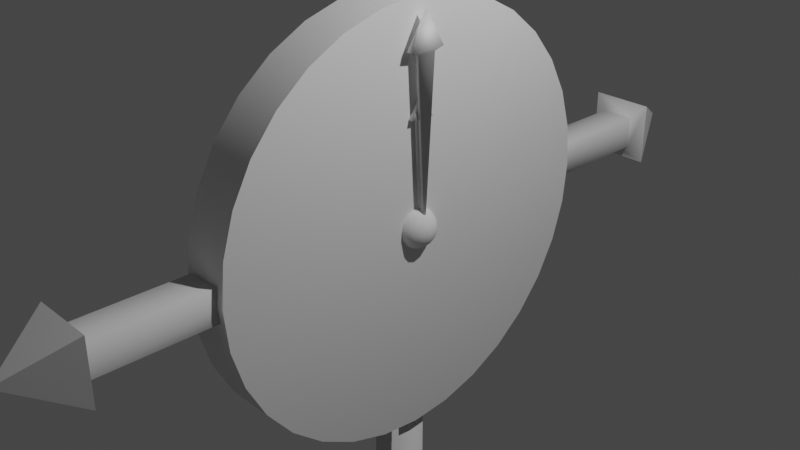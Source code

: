 # Source: Clock.blend  (saved by Blender 2.83.18; exported with 4.5.12 LTS)
import bpy
from mathutils import Matrix  # noqa: F401  (used for matrix-valued properties, if any)

bpy.ops.wm.read_factory_settings(use_empty=True)
scene = bpy.context.scene
scene.name = 'Scene'

# ---- collections
col_collection = bpy.data.collections.new('Collection'); scene.collection.children.link(col_collection)
col_mesh = bpy.data.collections.new('Mesh'); scene.collection.children.link(col_mesh)
col_rig = bpy.data.collections.new('Rig'); scene.collection.children.link(col_rig)
col_collision = bpy.data.collections.new('Collision'); scene.collection.children.link(col_collision)
col_extras = bpy.data.collections.new('Extras'); scene.collection.children.link(col_extras)

# ---- world
world_world = bpy.data.worlds.new('World'); scene.world = world_world
world_world.use_nodes = True; world_world.node_tree.nodes.clear()
_N = world_world.node_tree.nodes; _L = world_world.node_tree.links
n0 = _N.new('ShaderNodeOutputWorld'); n0.name = 'World Output'; n0.location = (300, 300)
n1 = _N.new('ShaderNodeBackground'); n1.name = 'Background'; n1.location = (10, 300)
n1.inputs[0].default_value = (0.05088, 0.05088, 0.05088, 1.0)
_L.new(n1.outputs[0], n0.inputs[0])
n0.is_active_output = True
world_world.color = (0.05088, 0.05088, 0.05088)
world_world.use_sun_shadow = False
world_world.sun_shadow_jitter_overblur = 0.0

# ---- cameras
cam_camera = bpy.data.cameras.new('Camera')
cam_camera.clip_end = 100.0
cam_camera.ortho_scale = 7.314

# ---- lights
light_light = bpy.data.lights.new('Light', 'POINT')
light_light.transmission_factor = 0.0
light_light.energy = 1000.0
light_light.shadow_soft_size = 0.1
light_light.shadow_maximum_resolution = 0.006
light_light.use_absolute_resolution = True

# ---- meshes
me_cylinder = bpy.data.meshes.new('Cylinder')
me_cylinder.from_pydata([(-0.2653, -1.16e-08, 2.355), (0.2653, 1.16e-08, 2.355), (-0.2653, 0.4594, 2.309), (0.2653, 0.4594, 2.309), (-0.2653, 0.9011, 2.175), (0.2653, 0.9011, 2.175), (-0.2653, 1.308, 1.958), (0.2653, 1.308, 1.958), (-0.2653, 1.665, 1.665), (0.2653, 1.665, 1.665), (-0.2653, 1.958, 1.308), (0.2653, 1.958, 1.308), (-0.2653, 2.175, 0.9011), (0.2653, 2.175, 0.9011), (-0.2653, 2.309, 0.4594), (0.2653, 2.309, 0.4594), (-0.2653, 2.355, 1.894e-07), (0.2653, 2.355, 1.662e-07), (-0.2653, 2.309, -0.4594), (0.2653, 2.309, -0.4594), (-0.2653, 2.175, -0.9011), (0.2653, 2.175, -0.9011), (-0.2653, 1.958, -1.308), (0.2653, 1.958, -1.308), (-0.2653, 1.665, -1.665), (0.2653, 1.665, -1.665), (-0.2653, 1.308, -1.958), (0.2653, 1.308, -1.958), (-0.2653, 0.9011, -2.175), (0.2653, 0.9011, -2.175), (-0.2653, 0.4594, -2.309), (0.2653, 0.4594, -2.309), (-0.2653, -7.789e-07, -2.355), (0.2653, -7.557e-07, -2.355), (-0.2653, -0.4594, -2.309), (0.2653, -0.4594, -2.309), (-0.2653, -0.9011, -2.175), (0.2653, -0.9011, -2.175), (-0.2653, -1.308, -1.958), (0.2653, -1.308, -1.958), (-0.2653, -1.665, -1.665), (0.2653, -1.665, -1.665), (-0.2653, -1.958, -1.308), (0.2653, -1.958, -1.308), (-0.2653, -2.175, -0.9011), (0.2653, -2.175, -0.9011), (-0.2653, -2.309, -0.4594), (0.2653, -2.309, -0.4594), (-0.2653, -2.355, 2.285e-06), (0.2653, -2.355, 2.262e-06), (-0.2653, -2.309, 0.4594), (0.2653, -2.309, 0.4594), (-0.2653, -2.175, 0.9011), (0.2653, -2.175, 0.9011), (-0.2653, -1.958, 1.308), (0.2653, -1.958, 1.308), (-0.2653, -1.665, 1.665), (0.2653, -1.665, 1.665), (-0.2653, -1.308, 1.958), (0.2653, -1.308, 1.958), (-0.2653, -0.9011, 2.175), (0.2653, -0.9011, 2.175), (-0.2653, -0.4594, 2.309), (0.2653, -0.4594, 2.309), (0.1841, 0.3835, -0.1798), (0.3557, 3.681, -0.3514), (0.1841, 0.3835, 0.1884), (0.3557, 3.681, 0.36), (-0.1841, 0.3835, -0.1798), (-0.3557, 3.681, -0.3514), (-0.1841, 0.3835, 0.1884), (-0.3557, 3.681, 0.36), (0.0, 4.367, 0.004294), (0.1841, 3.616, -0.1798), (0.1841, 3.616, 0.1884), (-0.1841, 3.616, 0.1884), (-0.1841, 3.616, -0.1798), (0.1841, 0.1841, 0.3878), (0.3557, 0.3557, 3.685), (0.1841, -0.1841, 0.3878), (0.3557, -0.3557, 3.685), (-0.1841, 0.1841, 0.3878), (-0.3557, 0.3557, 3.685), (-0.1841, -0.1841, 0.3878), (-0.3557, -0.3557, 3.685), (0.0, 1.404e-07, 4.372), (0.1841, 0.1841, 3.62), (0.1841, -0.1841, 3.62), (-0.1841, -0.1841, 3.62), (-0.1841, 0.1841, 3.62), (0.1841, -0.1841, -0.3792), (0.3557, -0.3557, -3.677), (0.1841, 0.1841, -0.3792), (0.3557, 0.3557, -3.677), (-0.1841, -0.1841, -0.3792), (-0.3557, -0.3557, -3.677), (-0.1841, 0.1841, -0.3792), (-0.3557, 0.3557, -3.677), (-1.421e-14, 8.421e-07, -4.363), (0.1841, -0.1841, -3.611), (0.1841, 0.1841, -3.611), (-0.1841, 0.1841, -3.611), (-0.1841, -0.1841, -3.611), (0.1841, -0.3835, 0.1884), (0.3557, -3.681, 0.36), (0.1841, -0.3835, -0.1798), (0.3557, -3.681, -0.3514), (-0.1841, -0.3835, 0.1884), (-0.3557, -3.681, 0.36), (-0.1841, -0.3835, -0.1798), (-0.3557, -3.681, -0.3514), (1.421e-14, -4.367, 0.004293), (0.1841, -3.616, 0.1884), (0.1841, -3.616, -0.1798), (-0.1841, -3.616, -0.1798), (-0.1841, -3.616, 0.1884), (0.2376, 0.1581, 0.1581), (0.2376, 0.2066, 0.08557), (0.2376, 0.2066, -0.08557), (0.2376, 0.08557, -0.2066), (0.2704, 0.07906, 0.2066), (0.2981, 0.1461, 0.1581), (0.3167, 0.1909, 0.08557), (0.3232, 0.2066, -9.774e-09), (0.3167, 0.1909, -0.08557), (0.2981, 0.1461, -0.1581), (0.2704, 0.07906, -0.2066), (0.2981, 0.06051, 0.2066), (0.3494, 0.1118, 0.1581), (0.3837, 0.1461, 0.08557), (0.3957, 0.1581, -9.774e-09), (0.3837, 0.1461, -0.08557), (0.3494, 0.1118, -0.1581), (0.2981, 0.06051, -0.2066), (0.3167, 0.03275, 0.2066), (0.3837, 0.06051, 0.1581), (0.4285, 0.07906, 0.08557), (0.4442, 0.08557, -9.774e-09), (0.4285, 0.07906, -0.08557), (0.3837, 0.06051, -0.1581), (0.3167, 0.03275, -0.2066), (0.3232, 2.923e-08, 0.2066), (0.3957, 1.59e-08, 0.1581), (0.4442, 2.57e-09, 0.08557), (0.4612, 2.57e-09, -9.774e-09), (0.4442, 2.57e-09, -0.08557), (0.3957, 1.59e-08, -0.1581), (0.3232, 1.257e-08, -0.2066), (0.3167, -0.03275, 0.2066), (0.3837, -0.06051, 0.1581), (0.4285, -0.07906, 0.08557), (0.4442, -0.08557, -9.774e-09), (0.4285, -0.07906, -0.08557), (0.3837, -0.06051, -0.1581), (0.3167, -0.03275, -0.2066), (0.2981, -0.06051, 0.2066), (0.3494, -0.1118, 0.1581), (0.3837, -0.1461, 0.08557), (0.3957, -0.1581, -9.774e-09), (0.3837, -0.1461, -0.08557), (0.3494, -0.1118, -0.1581), (0.2981, -0.06051, -0.2066), (0.2704, -0.07906, 0.2066), (0.2981, -0.1461, 0.1581), (0.3167, -0.1909, 0.08557), (0.3232, -0.2066, -9.774e-09), (0.3167, -0.1909, -0.08557), (0.2981, -0.1461, -0.1581), (0.2704, -0.07906, -0.2066), (0.2376, -0.08557, 0.2066), (0.2376, -0.1581, 0.1581), (0.2376, -0.2066, 0.08557), (0.2376, -0.2236, -9.774e-09), (0.2376, -0.2066, -0.08557), (0.2376, -0.1581, -0.1581), (0.2376, -0.08557, -0.2066), (0.2376, 1.066e-14, 0.2236), (0.2376, 0.08557, 0.2066), (0.2376, 0.2236, -9.774e-09), (0.2376, 0.1581, -0.1581), (0.2376, 3.376e-08, -0.2236)], [], [(0, 1, 3, 2), (2, 3, 5, 4), (4, 5, 7, 6), (6, 7, 9, 8), (8, 9, 11, 10), (10, 11, 13, 12), (12, 13, 15, 14), (14, 15, 17, 16), (16, 17, 19, 18), (18, 19, 21, 20), (20, 21, 23, 22), (22, 23, 25, 24), (24, 25, 27, 26), (26, 27, 29, 28), (28, 29, 31, 30), (30, 31, 33, 32), (32, 33, 35, 34), (34, 35, 37, 36), (36, 37, 39, 38), (38, 39, 41, 40), (40, 41, 43, 42), (42, 43, 45, 44), (44, 45, 47, 46), (46, 47, 49, 48), (48, 49, 51, 50), (50, 51, 53, 52), (52, 53, 55, 54), (54, 55, 57, 56), (56, 57, 59, 58), (58, 59, 61, 60), (3, 1, 63, 61, 59, 57, 55, 53, 51, 49, 47, 45, 43, 41, 39, 37, 35, 33, 31, 29, 27, 25, 23, 21, 19, 17, 15, 13, 11, 9, 7, 5), (60, 61, 63, 62), (62, 63, 1, 0), (0, 2, 4, 6, 8, 10, 12, 14, 16, 18, 20, 22, 24, 26, 28, 30, 32, 34, 36, 38, 40, 42, 44, 46, 48, 50, 52, 54, 56, 58, 60, 62), (73, 65, 67, 74), (74, 67, 71, 75), (75, 71, 69, 76), (76, 69, 65, 73), (66, 70, 68, 64), (69, 71, 72), (67, 65, 72), (65, 69, 72), (71, 67, 72), (68, 76, 73, 64), (70, 75, 76, 68), (66, 74, 75, 70), (64, 73, 74, 66), (86, 78, 80, 87), (87, 80, 84, 88), (88, 84, 82, 89), (89, 82, 78, 86), (79, 83, 81, 77), (82, 84, 85), (80, 78, 85), (78, 82, 85), (84, 80, 85), (81, 89, 86, 77), (83, 88, 89, 81), (79, 87, 88, 83), (77, 86, 87, 79), (99, 91, 93, 100), (100, 93, 97, 101), (101, 97, 95, 102), (102, 95, 91, 99), (92, 96, 94, 90), (95, 97, 98), (93, 91, 98), (91, 95, 98), (97, 93, 98), (94, 102, 99, 90), (96, 101, 102, 94), (92, 100, 101, 96), (90, 99, 100, 92), (112, 104, 106, 113), (113, 106, 110, 114), (114, 110, 108, 115), (115, 108, 104, 112), (105, 109, 107, 103), (108, 110, 111), (106, 104, 111), (104, 108, 111), (110, 106, 111), (107, 115, 112, 103), (109, 114, 115, 107), (105, 113, 114, 109), (103, 112, 113, 105), (178, 117, 122, 123), (116, 177, 120, 121), (119, 179, 125, 126), (118, 178, 123, 124), (117, 116, 121, 122), (177, 176, 120), (180, 119, 126), (179, 118, 124, 125), (126, 125, 132, 133), (124, 123, 130, 131), (122, 121, 128, 129), (120, 176, 127), (180, 126, 133), (125, 124, 131, 132), (123, 122, 129, 130), (121, 120, 127, 128), (127, 176, 134), (180, 133, 140), (132, 131, 138, 139), (130, 129, 136, 137), (128, 127, 134, 135), (133, 132, 139, 140), (131, 130, 137, 138), (129, 128, 135, 136), (139, 138, 145, 146), (137, 136, 143, 144), (135, 134, 141, 142), (140, 139, 146, 147), (138, 137, 144, 145), (136, 135, 142, 143), (134, 176, 141), (180, 140, 147), (147, 146, 153, 154), (145, 144, 151, 152), (143, 142, 149, 150), (141, 176, 148), (180, 147, 154), (146, 145, 152, 153), (144, 143, 150, 151), (142, 141, 148, 149), (152, 151, 158, 159), (150, 149, 156, 157), (148, 176, 155), (180, 154, 161), (153, 152, 159, 160), (151, 150, 157, 158), (149, 148, 155, 156), (154, 153, 160, 161), (180, 161, 168), (160, 159, 166, 167), (158, 157, 164, 165), (156, 155, 162, 163), (161, 160, 167, 168), (159, 158, 165, 166), (157, 156, 163, 164), (155, 176, 162), (165, 164, 171, 172), (163, 162, 169, 170), (168, 167, 174, 175), (166, 165, 172, 173), (164, 163, 170, 171), (162, 176, 169), (180, 168, 175), (167, 166, 173, 174)])
me_cylinder.polygons.foreach_set('use_smooth', [True] * 150)
_k = set([(0, 2), (0, 62), (1, 3), (1, 63), (2, 4), (3, 5), (4, 6), (5, 7), (6, 8), (7, 9), (8, 10), (9, 11), (10, 12), (11, 13), (12, 14), (13, 15), (14, 16), (15, 17), (16, 18), (17, 19), (18, 20), (19, 21), (20, 22), (21, 23), (22, 24), (23, 25), (24, 26), (25, 27), (26, 28), (27, 29), (28, 30), (29, 31), (30, 32), (31, 33), (32, 34), (33, 35), (34, 36), (35, 37), (36, 38), (37, 39), (38, 40), (39, 41), (40, 42), (41, 43), (42, 44), (43, 45), (44, 46), (45, 47), (46, 48), (47, 49), (48, 50), (49, 51), (50, 52), (51, 53), (52, 54), (53, 55), (54, 56), (55, 57), (56, 58), (57, 59), (58, 60), (59, 61), (60, 62), (61, 63), (65, 67), (65, 69), (65, 72), (67, 71), (67, 72), (69, 71), (69, 72), (71, 72), (78, 80), (78, 82), (78, 85), (80, 84), (80, 85), (82, 84), (82, 85), (84, 85), (91, 93), (91, 95), (91, 98), (93, 97), (93, 98), (95, 97), (95, 98), (97, 98), (104, 106), (104, 108), (104, 111), (106, 110), (106, 111), (108, 110), (108, 111), (110, 111)])
me_cylinder.attributes.new('sharp_edge', 'BOOLEAN', 'EDGE').data.foreach_set('value', [ (min(e.vertices), max(e.vertices)) in _k for e in me_cylinder.edges])
_uv = me_cylinder.uv_layers.new(name='UVMap')
_uv.uv.foreach_set('vector', [1.0, 0.5, 1.0, 1.0, 0.9688, 1.0, 0.9688, 0.5, 0.9688, 0.5, 0.9688, 1.0, 0.9375, 1.0, 0.9375, 0.5, 0.9375, 0.5, 0.9375, 1.0, 0.9062, 1.0, 0.9062, 0.5, 0.9062, 0.5, 0.9062, 1.0, 0.875, 1.0, 0.875, 0.5, 0.875, 0.5, 0.875, 1.0, 0.8438, 1.0, 0.8438, 0.5, 0.8438, 0.5, 0.8438, 1.0, 0.8125, 1.0, 0.8125, 0.5, 0.8125, 0.5, 0.8125, 1.0, 0.7812, 1.0, 0.7812, 0.5, 0.7812, 0.5, 0.7812, 1.0, 0.75, 1.0, 0.75, 0.5, 0.75, 0.5, 0.75, 1.0, 0.7188, 1.0, 0.7188, 0.5, 0.7188, 0.5, 0.7188, 1.0, 0.6875, 1.0, 0.6875, 0.5, 0.6875, 0.5, 0.6875, 1.0, 0.6562, 1.0, 0.6562, 0.5, 0.6562, 0.5, 0.6562, 1.0, 0.625, 1.0, 0.625, 0.5, 0.625, 0.5, 0.625, 1.0, 0.5938, 1.0, 0.5938, 0.5, 0.5938, 0.5, 0.5938, 1.0, 0.5625, 1.0, 0.5625, 0.5, 0.5625, 0.5, 0.5625, 1.0, 0.5312, 1.0, 0.5312, 0.5, 0.5312, 0.5, 0.5312, 1.0, 0.5, 1.0, 0.5, 0.5, 0.5, 0.5, 0.5, 1.0, 0.4688, 1.0, 0.4688, 0.5, 0.4688, 0.5, 0.4688, 1.0, 0.4375, 1.0, 0.4375, 0.5, 0.4375, 0.5, 0.4375, 1.0, 0.4062, 1.0, 0.4062, 0.5, 0.4062, 0.5, 0.4062, 1.0, 0.375, 1.0, 0.375, 0.5, 0.375, 0.5, 0.375, 1.0, 0.3438, 1.0, 0.3438, 0.5, 0.3438, 0.5, 0.3438, 1.0, 0.3125, 1.0, 0.3125, 0.5, 0.3125, 0.5, 0.3125, 1.0, 0.2812, 1.0, 0.2812, 0.5, 0.2812, 0.5, 0.2812, 1.0, 0.25, 1.0, 0.25, 0.5, 0.25, 0.5, 0.25, 1.0, 0.2188, 1.0, 0.2188, 0.5, 0.2188, 0.5, 0.2188, 1.0, 0.1875, 1.0, 0.1875, 0.5, 0.1875, 0.5, 0.1875, 1.0, 0.1562, 1.0, 0.1562, 0.5, 0.1562, 0.5, 0.1562, 1.0, 0.125, 1.0, 0.125, 0.5, 0.125, 0.5, 0.125, 1.0, 0.09375, 1.0, 0.09375, 0.5, 0.09375, 0.5, 0.09375, 1.0, 0.0625, 1.0, 0.0625, 0.5, 0.2968, 0.4854, 0.25, 0.49, 0.2032, 0.4854, 0.1582, 0.4717, 0.1167, 0.4496, 0.08029, 0.4197, 0.05045, 0.3833, 0.02827, 0.3418, 0.01461, 0.2968, 0.01, 0.25, 0.01461, 0.2032, 0.02827, 0.1582, 0.05045, 0.1167, 0.08029, 0.08029, 0.1167, 0.05045, 0.1582, 0.02827, 0.2032, 0.01461, 0.25, 0.01, 0.2968, 0.01461, 0.3418, 0.02827, 0.3833, 0.05045, 0.4197, 0.08029, 0.4496, 0.1167, 0.4717, 0.1582, 0.4854, 0.2032, 0.49, 0.25, 0.4854, 0.2968, 0.4717, 0.3418, 0.4496, 0.3833, 0.4197, 0.4197, 0.3833, 0.4496, 0.3418, 0.4717, 0.0625, 0.5, 0.0625, 1.0, 0.03125, 1.0, 0.03125, 0.5, 0.03125, 0.5, 0.03125, 1.0, 0.0, 1.0, 0.0, 0.5, 0.75, 0.49, 0.7968, 0.4854, 0.8418, 0.4717, 0.8833, 0.4496, 0.9197, 0.4197, 0.9496, 0.3833, 0.9717, 0.3418, 0.9854, 0.2968, 0.99, 0.25, 0.9854, 0.2032, 0.9717, 0.1582, 0.9496, 0.1167, 0.9197, 0.08029, 0.8833, 0.05045, 0.8418, 0.02827, 0.7968, 0.01461, 0.75, 0.01, 0.7032, 0.01461, 0.6582, 0.02827, 0.6167, 0.05045, 0.5803, 0.08029, 0.5504, 0.1167, 0.5283, 0.1582, 0.5146, 0.2032, 0.51, 0.25, 0.5146, 0.2968, 0.5283, 0.3418, 0.5504, 0.3833, 0.5803, 0.4197, 0.6167, 0.4496, 0.6582, 0.4717, 0.7032, 0.4854, 0.62, 0.0, 0.625, 0.0, 0.625, 0.25, 0.62, 0.25, 0.62, 0.25, 0.625, 0.25, 0.625, 0.5, 0.62, 0.5, 0.62, 0.5, 0.625, 0.5, 0.625, 0.75, 0.62, 0.75, 0.62, 0.75, 0.625, 0.75, 0.625, 1.0, 0.62, 1.0, 0.125, 0.5, 0.375, 0.5, 0.375, 0.75, 0.125, 0.75, 0.625, 0.75, 0.625, 0.5, 0.625, 0.75, 0.625, 0.25, 0.625, 0.0, 0.625, 0.25, 0.625, 1.0, 0.625, 0.75, 0.625, 1.0, 0.625, 0.5, 0.625, 0.25, 0.625, 0.5, 0.375, 0.75, 0.62, 0.75, 0.62, 1.0, 0.375, 1.0, 0.375, 0.5, 0.62, 0.5, 0.62, 0.75, 0.375, 0.75, 0.375, 0.25, 0.62, 0.25, 0.62, 0.5, 0.375, 0.5, 0.375, 0.0, 0.62, 0.0, 0.62, 0.25, 0.375, 0.25, 0.62, 0.0, 0.625, 0.0, 0.625, 0.25, 0.62, 0.25, 0.62, 0.25, 0.625, 0.25, 0.625, 0.5, 0.62, 0.5, 0.62, 0.5, 0.625, 0.5, 0.625, 0.75, 0.62, 0.75, 0.62, 0.75, 0.625, 0.75, 0.625, 1.0, 0.62, 1.0, 0.125, 0.5, 0.375, 0.5, 0.375, 0.75, 0.125, 0.75, 0.625, 0.75, 0.625, 0.5, 0.625, 0.75, 0.625, 0.25, 0.625, 0.0, 0.625, 0.25, 0.625, 1.0, 0.625, 0.75, 0.625, 1.0, 0.625, 0.5, 0.625, 0.25, 0.625, 0.5, 0.375, 0.75, 0.62, 0.75, 0.62, 1.0, 0.375, 1.0, 0.375, 0.5, 0.62, 0.5, 0.62, 0.75, 0.375, 0.75, 0.375, 0.25, 0.62, 0.25, 0.62, 0.5, 0.375, 0.5, 0.375, 0.0, 0.62, 0.0, 0.62, 0.25, 0.375, 0.25, 0.62, 0.0, 0.625, 0.0, 0.625, 0.25, 0.62, 0.25, 0.62, 0.25, 0.625, 0.25, 0.625, 0.5, 0.62, 0.5, 0.62, 0.5, 0.625, 0.5, 0.625, 0.75, 0.62, 0.75, 0.62, 0.75, 0.625, 0.75, 0.625, 1.0, 0.62, 1.0, 0.125, 0.5, 0.375, 0.5, 0.375, 0.75, 0.125, 0.75, 0.625, 0.75, 0.625, 0.5, 0.625, 0.75, 0.625, 0.25, 0.625, 0.0, 0.625, 0.25, 0.625, 1.0, 0.625, 0.75, 0.625, 1.0, 0.625, 0.5, 0.625, 0.25, 0.625, 0.5, 0.375, 0.75, 0.62, 0.75, 0.62, 1.0, 0.375, 1.0, 0.375, 0.5, 0.62, 0.5, 0.62, 0.75, 0.375, 0.75, 0.375, 0.25, 0.62, 0.25, 0.62, 0.5, 0.375, 0.5, 0.375, 0.0, 0.62, 0.0, 0.62, 0.25, 0.375, 0.25, 0.62, 0.0, 0.625, 0.0, 0.625, 0.25, 0.62, 0.25, 0.62, 0.25, 0.625, 0.25, 0.625, 0.5, 0.62, 0.5, 0.62, 0.5, 0.625, 0.5, 0.625, 0.75, 0.62, 0.75, 0.62, 0.75, 0.625, 0.75, 0.625, 1.0, 0.62, 1.0, 0.125, 0.5, 0.375, 0.5, 0.375, 0.75, 0.125, 0.75, 0.625, 0.75, 0.625, 0.5, 0.625, 0.75, 0.625, 0.25, 0.625, 0.0, 0.625, 0.25, 0.625, 1.0, 0.625, 0.75, 0.625, 1.0, 0.625, 0.5, 0.625, 0.25, 0.625, 0.5, 0.375, 0.75, 0.62, 0.75, 0.62, 1.0, 0.375, 1.0, 0.375, 0.5, 0.62, 0.5, 0.62, 0.75, 0.375, 0.75, 0.375, 0.25, 0.62, 0.25, 0.62, 0.5, 0.375, 0.5, 0.375, 0.0, 0.62, 0.0, 0.62, 0.25, 0.375, 0.25, 0.75, 0.5, 0.75, 0.625, 0.6875, 0.625, 0.6875, 0.5, 0.75, 0.75, 0.75, 0.875, 0.6875, 0.875, 0.6875, 0.75, 0.75, 0.125, 0.75, 0.25, 0.6875, 0.25, 0.6875, 0.125, 0.75, 0.375, 0.75, 0.5, 0.6875, 0.5, 0.6875, 0.375, 0.75, 0.625, 0.75, 0.75, 0.6875, 0.75, 0.6875, 0.625, 0.75, 0.875, 0.7188, 1.0, 0.6875, 0.875, 0.7188, 0.0, 0.75, 0.125, 0.6875, 0.125, 0.75, 0.25, 0.75, 0.375, 0.6875, 0.375, 0.6875, 0.25, 0.6875, 0.125, 0.6875, 0.25, 0.625, 0.25, 0.625, 0.125, 0.6875, 0.375, 0.6875, 0.5, 0.625, 0.5, 0.625, 0.375, 0.6875, 0.625, 0.6875, 0.75, 0.625, 0.75, 0.625, 0.625, 0.6875, 0.875, 0.6562, 1.0, 0.625, 0.875, 0.6562, 0.0, 0.6875, 0.125, 0.625, 0.125, 0.6875, 0.25, 0.6875, 0.375, 0.625, 0.375, 0.625, 0.25, 0.6875, 0.5, 0.6875, 0.625, 0.625, 0.625, 0.625, 0.5, 0.6875, 0.75, 0.6875, 0.875, 0.625, 0.875, 0.625, 0.75, 0.625, 0.875, 0.5938, 1.0, 0.5625, 0.875, 0.5938, 0.0, 0.625, 0.125, 0.5625, 0.125, 0.625, 0.25, 0.625, 0.375, 0.5625, 0.375, 0.5625, 0.25, 0.625, 0.5, 0.625, 0.625, 0.5625, 0.625, 0.5625, 0.5, 0.625, 0.75, 0.625, 0.875, 0.5625, 0.875, 0.5625, 0.75, 0.625, 0.125, 0.625, 0.25, 0.5625, 0.25, 0.5625, 0.125, 0.625, 0.375, 0.625, 0.5, 0.5625, 0.5, 0.5625, 0.375, 0.625, 0.625, 0.625, 0.75, 0.5625, 0.75, 0.5625, 0.625, 0.5625, 0.25, 0.5625, 0.375, 0.5, 0.375, 0.5, 0.25, 0.5625, 0.5, 0.5625, 0.625, 0.5, 0.625, 0.5, 0.5, 0.5625, 0.75, 0.5625, 0.875, 0.5, 0.875, 0.5, 0.75, 0.5625, 0.125, 0.5625, 0.25, 0.5, 0.25, 0.5, 0.125, 0.5625, 0.375, 0.5625, 0.5, 0.5, 0.5, 0.5, 0.375, 0.5625, 0.625, 0.5625, 0.75, 0.5, 0.75, 0.5, 0.625, 0.5625, 0.875, 0.5313, 1.0, 0.5, 0.875, 0.5313, 0.0, 0.5625, 0.125, 0.5, 0.125, 0.5, 0.125, 0.5, 0.25, 0.4375, 0.25, 0.4375, 0.125, 0.5, 0.375, 0.5, 0.5, 0.4375, 0.5, 0.4375, 0.375, 0.5, 0.625, 0.5, 0.75, 0.4375, 0.75, 0.4375, 0.625, 0.5, 0.875, 0.4688, 1.0, 0.4375, 0.875, 0.4688, 0.0, 0.5, 0.125, 0.4375, 0.125, 0.5, 0.25, 0.5, 0.375, 0.4375, 0.375, 0.4375, 0.25, 0.5, 0.5, 0.5, 0.625, 0.4375, 0.625, 0.4375, 0.5, 0.5, 0.75, 0.5, 0.875, 0.4375, 0.875, 0.4375, 0.75, 0.4375, 0.375, 0.4375, 0.5, 0.375, 0.5, 0.375, 0.375, 0.4375, 0.625, 0.4375, 0.75, 0.375, 0.75, 0.375, 0.625, 0.4375, 0.875, 0.4063, 1.0, 0.375, 0.875, 0.4063, 0.0, 0.4375, 0.125, 0.375, 0.125, 0.4375, 0.25, 0.4375, 0.375, 0.375, 0.375, 0.375, 0.25, 0.4375, 0.5, 0.4375, 0.625, 0.375, 0.625, 0.375, 0.5, 0.4375, 0.75, 0.4375, 0.875, 0.375, 0.875, 0.375, 0.75, 0.4375, 0.125, 0.4375, 0.25, 0.375, 0.25, 0.375, 0.125, 0.3438, 0.0, 0.375, 0.125, 0.3125, 0.125, 0.375, 0.25, 0.375, 0.375, 0.3125, 0.375, 0.3125, 0.25, 0.375, 0.5, 0.375, 0.625, 0.3125, 0.625, 0.3125, 0.5, 0.375, 0.75, 0.375, 0.875, 0.3125, 0.875, 0.3125, 0.75, 0.375, 0.125, 0.375, 0.25, 0.3125, 0.25, 0.3125, 0.125, 0.375, 0.375, 0.375, 0.5, 0.3125, 0.5, 0.3125, 0.375, 0.375, 0.625, 0.375, 0.75, 0.3125, 0.75, 0.3125, 0.625, 0.375, 0.875, 0.3438, 1.0, 0.3125, 0.875, 0.3125, 0.5, 0.3125, 0.625, 0.25, 0.625, 0.25, 0.5, 0.3125, 0.75, 0.3125, 0.875, 0.25, 0.875, 0.25, 0.75, 0.3125, 0.125, 0.3125, 0.25, 0.25, 0.25, 0.25, 0.125, 0.3125, 0.375, 0.3125, 0.5, 0.25, 0.5, 0.25, 0.375, 0.3125, 0.625, 0.3125, 0.75, 0.25, 0.75, 0.25, 0.625, 0.3125, 0.875, 0.2812, 1.0, 0.25, 0.875, 0.2812, 0.0, 0.3125, 0.125, 0.25, 0.125, 0.3125, 0.25, 0.3125, 0.375, 0.25, 0.375, 0.25, 0.25])
me_cylinder.use_remesh_fix_poles = True
me_cylinder.use_remesh_preserve_attributes = False
me_cylinder.use_mirror_vertex_groups = False
me_cylinder.update()
me_cylinder_001 = bpy.data.meshes.new('Cylinder.001')
me_cylinder_001.from_pydata([(0.3165, -8.882e-16, -0.01383), (0.3332, 0.1282, 1.174), (0.3332, -0.1282, 1.174), (0.2806, 0.0, -0.01383), (0.2639, 0.1282, 1.174), (0.2639, -0.1282, 1.174), (0.2985, -8.882e-16, 1.422), (0.3165, 0.06632, 1.151), (0.3165, -0.06632, 1.151), (0.2806, -0.06632, 1.151), (0.2806, 0.06632, 1.151)], [], [(7, 1, 2, 8), (8, 2, 5, 9), (9, 5, 4, 10), (10, 4, 1, 7), (4, 5, 6), (2, 1, 6), (1, 4, 6), (5, 2, 6), (3, 10, 7, 0), (3, 9, 10), (0, 8, 9, 3), (0, 7, 8)])
me_cylinder_001.polygons.foreach_set('use_smooth', [True] * 12)
_uv = me_cylinder_001.uv_layers.new(name='UVMap')
_uv.uv.foreach_set('vector', [0.62, 0.0, 0.625, 0.0, 0.625, 0.25, 0.62, 0.25, 0.62, 0.25, 0.625, 0.25, 0.625, 0.5, 0.62, 0.5, 0.62, 0.5, 0.625, 0.5, 0.625, 0.75, 0.62, 0.75, 0.62, 0.75, 0.625, 0.75, 0.625, 1.0, 0.62, 1.0, 0.625, 0.75, 0.625, 0.5, 0.625, 0.75, 0.625, 0.25, 0.625, 0.0, 0.625, 0.25, 0.625, 1.0, 0.625, 0.75, 0.625, 1.0, 0.625, 0.5, 0.625, 0.25, 0.625, 0.5, 0.375, 0.75, 0.62, 0.75, 0.62, 1.0, 0.375, 1.0, 0.375, 0.5, 0.62, 0.5, 0.62, 0.75, 0.375, 0.25, 0.62, 0.25, 0.62, 0.5, 0.375, 0.5, 0.375, 0.0, 0.62, 0.0, 0.62, 0.25])
me_cylinder_001.use_remesh_fix_poles = True
me_cylinder_001.use_remesh_preserve_attributes = False
me_cylinder_001.use_mirror_vertex_groups = False
me_cylinder_001.update()
me_cylinder_002 = bpy.data.meshes.new('Cylinder.002')
me_cylinder_002.from_pydata([(0.3723, -1.776e-15, -0.02195), (0.389, 0.2034, 1.864), (0.389, -0.2034, 1.864), (0.3364, 0.0, -0.02195), (0.3197, 0.2034, 1.864), (0.3197, -0.2034, 1.864), (0.3543, -1.776e-15, 2.256), (0.3723, 0.1053, 1.826), (0.3723, -0.1053, 1.826), (0.3364, -0.1053, 1.826), (0.3364, 0.1053, 1.826)], [], [(7, 1, 2, 8), (8, 2, 5, 9), (9, 5, 4, 10), (10, 4, 1, 7), (4, 5, 6), (2, 1, 6), (1, 4, 6), (5, 2, 6), (3, 10, 7, 0), (3, 9, 10), (0, 8, 9, 3), (0, 7, 8)])
me_cylinder_002.polygons.foreach_set('use_smooth', [True] * 12)
_uv = me_cylinder_002.uv_layers.new(name='UVMap')
_uv.uv.foreach_set('vector', [0.62, 0.0, 0.625, 0.0, 0.625, 0.25, 0.62, 0.25, 0.62, 0.25, 0.625, 0.25, 0.625, 0.5, 0.62, 0.5, 0.62, 0.5, 0.625, 0.5, 0.625, 0.75, 0.62, 0.75, 0.62, 0.75, 0.625, 0.75, 0.625, 1.0, 0.62, 1.0, 0.625, 0.75, 0.625, 0.5, 0.625, 0.75, 0.625, 0.25, 0.625, 0.0, 0.625, 0.25, 0.625, 1.0, 0.625, 0.75, 0.625, 1.0, 0.625, 0.5, 0.625, 0.25, 0.625, 0.5, 0.375, 0.75, 0.62, 0.75, 0.62, 1.0, 0.375, 1.0, 0.375, 0.5, 0.62, 0.5, 0.62, 0.75, 0.375, 0.25, 0.62, 0.25, 0.62, 0.5, 0.375, 0.5, 0.375, 0.0, 0.62, 0.0, 0.62, 0.25])
me_cylinder_002.use_remesh_fix_poles = True
me_cylinder_002.use_remesh_preserve_attributes = False
me_cylinder_002.use_mirror_vertex_groups = False
me_cylinder_002.update()

# ---- objects
ob_light = bpy.data.objects.new('Light', light_light)
ob_camera = bpy.data.objects.new('Camera', cam_camera)
ob_cylinder = bpy.data.objects.new('Cylinder', me_cylinder)
ob_cylinder_001 = bpy.data.objects.new('Cylinder.001', me_cylinder_001)
ob_cylinder_002 = bpy.data.objects.new('Cylinder.002', me_cylinder_002)

# ---- transforms, parenting, visibility, modifiers, constraints
ob_light.location = (4.076, 1.005, 5.904)
ob_light.rotation_euler = (0.6503, 0.05522, 1.866)
ob_light.lock_rotations_4d = False
ob_light.empty_display_type = 'ARROWS'
ob_light.color = (0.0, 0.0, 0.0, 0.0)
ob_light.lineart.crease_threshold = 0.0
ob_camera.location = (7.359, -6.926, 4.958)
ob_camera.rotation_euler = (1.109, 0.0, 0.8149)
ob_camera.lock_rotations_4d = False
ob_camera.empty_display_type = 'ARROWS'
ob_camera.color = (0.0, 0.0, 0.0, 0.0)
ob_camera.display_type = 'WIRE'
ob_camera.lineart.crease_threshold = 0.0
ob_cylinder.location = (0.0, 0.0, 0.0)
ob_cylinder.lineart.crease_threshold = 0.0
_m = ob_cylinder.modifiers.new('EdgeSplit', 'EDGE_SPLIT')
_m.use_edge_angle = False
ob_cylinder_001.location = (0.0, 0.0, 0.0)
ob_cylinder_001.lineart.crease_threshold = 0.0
_m = ob_cylinder_001.modifiers.new('EdgeSplit', 'EDGE_SPLIT')
_m.use_edge_angle = False
ob_cylinder_002.location = (0.0, 0.0, 0.0)
ob_cylinder_002.lineart.crease_threshold = 0.0
_m = ob_cylinder_002.modifiers.new('EdgeSplit', 'EDGE_SPLIT')
_m.use_edge_angle = False

# ---- collection membership
col_collection.objects.link(ob_light)
col_collection.objects.link(ob_camera)
col_collection.objects.link(ob_cylinder)
col_collection.objects.link(ob_cylinder_001)
col_collection.objects.link(ob_cylinder_002)

# ---- scene / render settings (as saved in the file)
scene.camera = ob_camera
scene.frame_start = 1; scene.frame_end = 250; scene.frame_set(1)
scene.render.engine = 'BLENDER_EEVEE_NEXT'
scene.cycles.use_denoising = False
scene.cycles.samples = 128
scene.cycles.sampling_pattern = 'TABULATED_SOBOL'
scene.cycles.use_adaptive_sampling = False
scene.cycles.use_light_tree = False
scene.view_settings.view_transform = 'Filmic'
bpy.context.view_layer.update()
